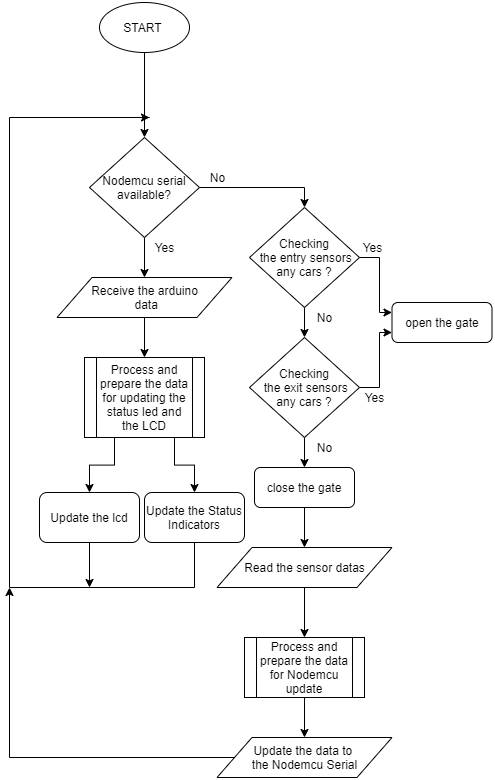

The diagram above was exported from draw.io. Its source (the exported page's mxGraphModel, read from the mxfile embedded in the PNG):
<mxGraphModel dx="2204" dy="1132" grid="1" gridSize="10" guides="1" tooltips="1" connect="1" arrows="1" fold="1" page="1" pageScale="1" pageWidth="827" pageHeight="1169" math="0" shadow="0">
  <root>
    <mxCell id="WIyWlLk6GJQsqaUBKTNV-0" />
    <mxCell id="WIyWlLk6GJQsqaUBKTNV-1" parent="WIyWlLk6GJQsqaUBKTNV-0" />
    <mxCell id="HLXphoCnJS8omin2DlnX-140" style="edgeStyle=orthogonalEdgeStyle;rounded=0;orthogonalLoop=1;jettySize=auto;html=1;" edge="1" parent="WIyWlLk6GJQsqaUBKTNV-1" source="HLXphoCnJS8omin2DlnX-141" target="HLXphoCnJS8omin2DlnX-144">
      <mxGeometry relative="1" as="geometry" />
    </mxCell>
    <mxCell id="HLXphoCnJS8omin2DlnX-141" value="START&amp;nbsp;" style="ellipse;whiteSpace=wrap;html=1;" vertex="1" parent="WIyWlLk6GJQsqaUBKTNV-1">
      <mxGeometry x="230" y="110" width="90" height="50" as="geometry" />
    </mxCell>
    <mxCell id="HLXphoCnJS8omin2DlnX-142" value="" style="edgeStyle=orthogonalEdgeStyle;rounded=0;orthogonalLoop=1;jettySize=auto;html=1;" edge="1" parent="WIyWlLk6GJQsqaUBKTNV-1" source="HLXphoCnJS8omin2DlnX-144" target="HLXphoCnJS8omin2DlnX-146">
      <mxGeometry relative="1" as="geometry" />
    </mxCell>
    <mxCell id="HLXphoCnJS8omin2DlnX-143" style="edgeStyle=orthogonalEdgeStyle;rounded=0;orthogonalLoop=1;jettySize=auto;html=1;entryX=0.5;entryY=0;entryDx=0;entryDy=0;" edge="1" parent="WIyWlLk6GJQsqaUBKTNV-1" source="HLXphoCnJS8omin2DlnX-144" target="HLXphoCnJS8omin2DlnX-152">
      <mxGeometry relative="1" as="geometry" />
    </mxCell>
    <mxCell id="HLXphoCnJS8omin2DlnX-144" value="Nodemcu serial available?" style="rhombus;whiteSpace=wrap;html=1;" vertex="1" parent="WIyWlLk6GJQsqaUBKTNV-1">
      <mxGeometry x="220" y="245" width="110" height="100" as="geometry" />
    </mxCell>
    <mxCell id="HLXphoCnJS8omin2DlnX-145" style="edgeStyle=orthogonalEdgeStyle;rounded=0;orthogonalLoop=1;jettySize=auto;html=1;entryX=0.5;entryY=0;entryDx=0;entryDy=0;" edge="1" parent="WIyWlLk6GJQsqaUBKTNV-1" source="HLXphoCnJS8omin2DlnX-146" target="HLXphoCnJS8omin2DlnX-149">
      <mxGeometry relative="1" as="geometry" />
    </mxCell>
    <mxCell id="HLXphoCnJS8omin2DlnX-146" value="Receive the arduino&lt;br&gt;&amp;nbsp;data" style="shape=parallelogram;perimeter=parallelogramPerimeter;whiteSpace=wrap;html=1;" vertex="1" parent="WIyWlLk6GJQsqaUBKTNV-1">
      <mxGeometry x="187.5" y="385" width="175" height="40" as="geometry" />
    </mxCell>
    <mxCell id="HLXphoCnJS8omin2DlnX-147" style="edgeStyle=orthogonalEdgeStyle;rounded=0;orthogonalLoop=1;jettySize=auto;html=1;exitX=0.25;exitY=1;exitDx=0;exitDy=0;entryX=0.5;entryY=0;entryDx=0;entryDy=0;" edge="1" parent="WIyWlLk6GJQsqaUBKTNV-1" source="HLXphoCnJS8omin2DlnX-149" target="HLXphoCnJS8omin2DlnX-166">
      <mxGeometry relative="1" as="geometry" />
    </mxCell>
    <mxCell id="HLXphoCnJS8omin2DlnX-148" style="edgeStyle=orthogonalEdgeStyle;rounded=0;orthogonalLoop=1;jettySize=auto;html=1;exitX=0.75;exitY=1;exitDx=0;exitDy=0;entryX=0.5;entryY=0;entryDx=0;entryDy=0;" edge="1" parent="WIyWlLk6GJQsqaUBKTNV-1" source="HLXphoCnJS8omin2DlnX-149" target="HLXphoCnJS8omin2DlnX-168">
      <mxGeometry relative="1" as="geometry" />
    </mxCell>
    <mxCell id="HLXphoCnJS8omin2DlnX-149" value="Process and prepare the data for updating the status led and the LCD" style="shape=process;whiteSpace=wrap;html=1;backgroundOutline=1;" vertex="1" parent="WIyWlLk6GJQsqaUBKTNV-1">
      <mxGeometry x="215" y="465" width="120" height="80" as="geometry" />
    </mxCell>
    <mxCell id="HLXphoCnJS8omin2DlnX-150" style="edgeStyle=orthogonalEdgeStyle;rounded=0;orthogonalLoop=1;jettySize=auto;html=1;entryX=0.5;entryY=0;entryDx=0;entryDy=0;" edge="1" parent="WIyWlLk6GJQsqaUBKTNV-1" source="HLXphoCnJS8omin2DlnX-152" target="HLXphoCnJS8omin2DlnX-155">
      <mxGeometry relative="1" as="geometry" />
    </mxCell>
    <mxCell id="HLXphoCnJS8omin2DlnX-151" style="edgeStyle=orthogonalEdgeStyle;rounded=0;orthogonalLoop=1;jettySize=auto;html=1;entryX=0;entryY=0.25;entryDx=0;entryDy=0;" edge="1" parent="WIyWlLk6GJQsqaUBKTNV-1" source="HLXphoCnJS8omin2DlnX-152" target="HLXphoCnJS8omin2DlnX-160">
      <mxGeometry relative="1" as="geometry" />
    </mxCell>
    <mxCell id="HLXphoCnJS8omin2DlnX-152" value="Checking&lt;br&gt;&amp;nbsp;the entry sensors&lt;br&gt;any cars ?" style="rhombus;whiteSpace=wrap;html=1;" vertex="1" parent="WIyWlLk6GJQsqaUBKTNV-1">
      <mxGeometry x="380" y="315" width="110" height="100" as="geometry" />
    </mxCell>
    <mxCell id="HLXphoCnJS8omin2DlnX-153" style="edgeStyle=orthogonalEdgeStyle;rounded=0;orthogonalLoop=1;jettySize=auto;html=1;entryX=0;entryY=0.75;entryDx=0;entryDy=0;" edge="1" parent="WIyWlLk6GJQsqaUBKTNV-1" source="HLXphoCnJS8omin2DlnX-155" target="HLXphoCnJS8omin2DlnX-160">
      <mxGeometry relative="1" as="geometry" />
    </mxCell>
    <mxCell id="HLXphoCnJS8omin2DlnX-154" style="edgeStyle=orthogonalEdgeStyle;rounded=0;orthogonalLoop=1;jettySize=auto;html=1;entryX=0.5;entryY=0;entryDx=0;entryDy=0;" edge="1" parent="WIyWlLk6GJQsqaUBKTNV-1" source="HLXphoCnJS8omin2DlnX-155" target="HLXphoCnJS8omin2DlnX-162">
      <mxGeometry relative="1" as="geometry" />
    </mxCell>
    <mxCell id="HLXphoCnJS8omin2DlnX-155" value="Checking&lt;br&gt;&amp;nbsp;the exit sensors&lt;br&gt;any cars ?" style="rhombus;whiteSpace=wrap;html=1;" vertex="1" parent="WIyWlLk6GJQsqaUBKTNV-1">
      <mxGeometry x="380" y="445" width="110" height="100" as="geometry" />
    </mxCell>
    <mxCell id="HLXphoCnJS8omin2DlnX-156" style="edgeStyle=orthogonalEdgeStyle;rounded=0;orthogonalLoop=1;jettySize=auto;html=1;entryX=0.5;entryY=0;entryDx=0;entryDy=0;" edge="1" parent="WIyWlLk6GJQsqaUBKTNV-1" source="HLXphoCnJS8omin2DlnX-157" target="HLXphoCnJS8omin2DlnX-159">
      <mxGeometry relative="1" as="geometry" />
    </mxCell>
    <mxCell id="HLXphoCnJS8omin2DlnX-157" value="Read the sensor datas" style="shape=parallelogram;perimeter=parallelogramPerimeter;whiteSpace=wrap;html=1;" vertex="1" parent="WIyWlLk6GJQsqaUBKTNV-1">
      <mxGeometry x="347.5" y="655" width="175" height="40" as="geometry" />
    </mxCell>
    <mxCell id="HLXphoCnJS8omin2DlnX-158" value="" style="edgeStyle=orthogonalEdgeStyle;rounded=0;orthogonalLoop=1;jettySize=auto;html=1;" edge="1" parent="WIyWlLk6GJQsqaUBKTNV-1" source="HLXphoCnJS8omin2DlnX-159" target="HLXphoCnJS8omin2DlnX-164">
      <mxGeometry relative="1" as="geometry" />
    </mxCell>
    <mxCell id="HLXphoCnJS8omin2DlnX-159" value="Process and prepare the data for Nodemcu update" style="shape=process;whiteSpace=wrap;html=1;backgroundOutline=1;" vertex="1" parent="WIyWlLk6GJQsqaUBKTNV-1">
      <mxGeometry x="375" y="745" width="120" height="60" as="geometry" />
    </mxCell>
    <mxCell id="HLXphoCnJS8omin2DlnX-160" value="open the gate" style="rounded=1;whiteSpace=wrap;html=1;" vertex="1" parent="WIyWlLk6GJQsqaUBKTNV-1">
      <mxGeometry x="522.5" y="410" width="100" height="40" as="geometry" />
    </mxCell>
    <mxCell id="HLXphoCnJS8omin2DlnX-161" style="edgeStyle=orthogonalEdgeStyle;rounded=0;orthogonalLoop=1;jettySize=auto;html=1;entryX=0.5;entryY=0;entryDx=0;entryDy=0;" edge="1" parent="WIyWlLk6GJQsqaUBKTNV-1" source="HLXphoCnJS8omin2DlnX-162" target="HLXphoCnJS8omin2DlnX-157">
      <mxGeometry relative="1" as="geometry" />
    </mxCell>
    <mxCell id="HLXphoCnJS8omin2DlnX-162" value="close the gate" style="rounded=1;whiteSpace=wrap;html=1;" vertex="1" parent="WIyWlLk6GJQsqaUBKTNV-1">
      <mxGeometry x="385" y="575" width="100" height="40" as="geometry" />
    </mxCell>
    <mxCell id="HLXphoCnJS8omin2DlnX-163" style="edgeStyle=orthogonalEdgeStyle;rounded=0;orthogonalLoop=1;jettySize=auto;html=1;" edge="1" parent="WIyWlLk6GJQsqaUBKTNV-1" source="HLXphoCnJS8omin2DlnX-164">
      <mxGeometry relative="1" as="geometry">
        <mxPoint x="140" y="695" as="targetPoint" />
      </mxGeometry>
    </mxCell>
    <mxCell id="HLXphoCnJS8omin2DlnX-164" value="Update the data to &lt;br&gt;the Nodemcu Serial" style="shape=parallelogram;perimeter=parallelogramPerimeter;whiteSpace=wrap;html=1;" vertex="1" parent="WIyWlLk6GJQsqaUBKTNV-1">
      <mxGeometry x="347.5" y="845" width="175" height="40" as="geometry" />
    </mxCell>
    <mxCell id="HLXphoCnJS8omin2DlnX-165" style="edgeStyle=orthogonalEdgeStyle;rounded=0;orthogonalLoop=1;jettySize=auto;html=1;" edge="1" parent="WIyWlLk6GJQsqaUBKTNV-1" source="HLXphoCnJS8omin2DlnX-166">
      <mxGeometry relative="1" as="geometry">
        <mxPoint x="220" y="695" as="targetPoint" />
      </mxGeometry>
    </mxCell>
    <mxCell id="HLXphoCnJS8omin2DlnX-166" value="Update the lcd" style="rounded=1;whiteSpace=wrap;html=1;" vertex="1" parent="WIyWlLk6GJQsqaUBKTNV-1">
      <mxGeometry x="170" y="600" width="100" height="50" as="geometry" />
    </mxCell>
    <mxCell id="HLXphoCnJS8omin2DlnX-167" style="edgeStyle=orthogonalEdgeStyle;rounded=0;orthogonalLoop=1;jettySize=auto;html=1;" edge="1" parent="WIyWlLk6GJQsqaUBKTNV-1" source="HLXphoCnJS8omin2DlnX-168">
      <mxGeometry relative="1" as="geometry">
        <mxPoint x="280" y="225" as="targetPoint" />
        <Array as="points">
          <mxPoint x="325" y="695" />
          <mxPoint x="140" y="695" />
          <mxPoint x="140" y="225" />
          <mxPoint x="280" y="225" />
        </Array>
      </mxGeometry>
    </mxCell>
    <mxCell id="HLXphoCnJS8omin2DlnX-168" value="Update the Status Indicators" style="rounded=1;whiteSpace=wrap;html=1;" vertex="1" parent="WIyWlLk6GJQsqaUBKTNV-1">
      <mxGeometry x="275" y="600" width="100" height="50" as="geometry" />
    </mxCell>
    <mxCell id="HLXphoCnJS8omin2DlnX-169" value="No" style="text;html=1;align=center;verticalAlign=middle;resizable=0;points=[];autosize=1;" vertex="1" parent="WIyWlLk6GJQsqaUBKTNV-1">
      <mxGeometry x="440" y="415" width="30" height="20" as="geometry" />
    </mxCell>
    <mxCell id="HLXphoCnJS8omin2DlnX-170" value="No" style="text;html=1;align=center;verticalAlign=middle;resizable=0;points=[];autosize=1;" vertex="1" parent="WIyWlLk6GJQsqaUBKTNV-1">
      <mxGeometry x="440" y="545" width="30" height="20" as="geometry" />
    </mxCell>
    <mxCell id="HLXphoCnJS8omin2DlnX-171" value="No" style="text;html=1;align=center;verticalAlign=middle;resizable=0;points=[];autosize=1;" vertex="1" parent="WIyWlLk6GJQsqaUBKTNV-1">
      <mxGeometry x="332.5" y="275" width="30" height="20" as="geometry" />
    </mxCell>
    <mxCell id="HLXphoCnJS8omin2DlnX-172" value="Yes" style="text;html=1;align=center;verticalAlign=middle;resizable=0;points=[];autosize=1;" vertex="1" parent="WIyWlLk6GJQsqaUBKTNV-1">
      <mxGeometry x="275" y="345" width="40" height="20" as="geometry" />
    </mxCell>
    <mxCell id="HLXphoCnJS8omin2DlnX-173" value="Yes" style="text;html=1;align=center;verticalAlign=middle;resizable=0;points=[];autosize=1;" vertex="1" parent="WIyWlLk6GJQsqaUBKTNV-1">
      <mxGeometry x="482.5" y="345" width="40" height="20" as="geometry" />
    </mxCell>
    <mxCell id="HLXphoCnJS8omin2DlnX-174" value="Yes" style="text;html=1;align=center;verticalAlign=middle;resizable=0;points=[];autosize=1;" vertex="1" parent="WIyWlLk6GJQsqaUBKTNV-1">
      <mxGeometry x="485" y="495" width="40" height="20" as="geometry" />
    </mxCell>
  </root>
</mxGraphModel>